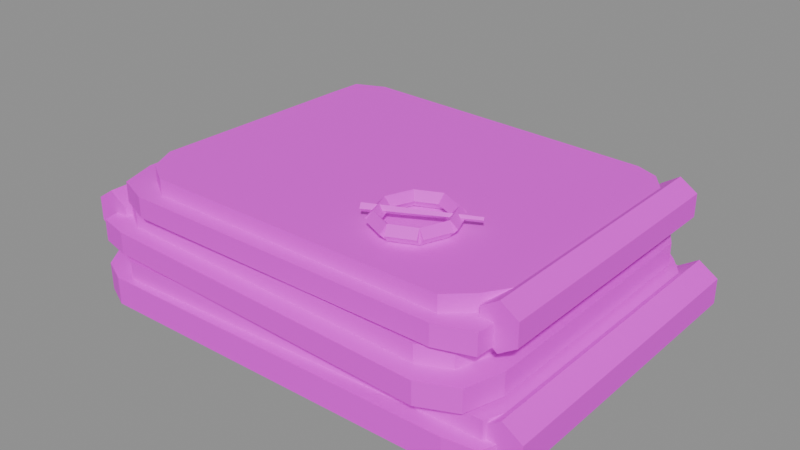 # Source: item.cloak.blend  (saved by Blender 5.2.45; exported with 4.5.12 LTS)
import bpy
from mathutils import Matrix  # noqa: F401  (used for matrix-valued properties, if any)

bpy.ops.wm.read_factory_settings(use_empty=True)
scene = bpy.context.scene
scene.name = 'Scene'

# ---- images (referenced by path relative to the original .blend; pixels are not part of the script)
import os
ASSET_DIR = os.environ.get("B2B_ASSET_DIR", "")  # directory of the original .blend (textures are referenced by path, not embedded)
HERE = os.path.dirname(os.path.abspath(__file__))  # packed textures are extracted next to this script under _unpacked/

def load_image(name, relpath, width, height, colorspace="sRGB"):
    """Load a texture the original file referenced (path relative to the .blend, or extracted next to this script)."""
    p = next((c for c in (os.path.join(HERE, relpath), os.path.join(ASSET_DIR, relpath)) if relpath and os.path.exists(c)), "")
    if p:
        img = bpy.data.images.load(p, check_existing=True)
        img.name = name
    else:  # same state as the original file: an image datablock whose file is absent (Cycles renders it pink)
        img = bpy.data.images.new(name, width, height)
        img.source = "FILE"
        img.filepath = "//" + (relpath or name)
    img.colorspace_settings.name = colorspace
    return img
img_palette_png = load_image('palette.png', 'palette.png', 1024, 1024, 'sRGB')

# ---- materials (node trees are filled in below, after node groups)
mat_palette = bpy.data.materials.new('palette')

# ---- material node trees
mat_palette.use_nodes = True; mat_palette.node_tree.nodes.clear()
_N = mat_palette.node_tree.nodes; _L = mat_palette.node_tree.links
n0 = _N.new('ShaderNodeBsdfPrincipled'); n0.name = 'Principled BSDF'; n0.location = (-200, 100)
n0.inputs[10].default_value = 0.005
n1 = _N.new('ShaderNodeOutputMaterial'); n1.name = 'Material Output'; n1.location = (200, 100)
n2 = _N.new('ShaderNodeTexImage'); n2.name = 'Image Texture'; n2.location = (0, 0)
n2.image = img_palette_png
n2.interpolation = 'Closest'
_L.new(n0.outputs[0], n1.inputs[0])
_L.new(n2.outputs[0], n0.inputs[0])
n1.is_active_output = True

# ---- meshes
me_item_cloak = bpy.data.meshes.new('item.cloak')
me_item_cloak.from_pydata([(0.1873, -0.112, -0.06), (0.177, -0.1394, -0.06), (0.1515, -0.1435, -0.06), (-0.1544, -0.1473, -0.06), (-0.1774, -0.1367, -0.06), (-0.1946, -0.112, -0.06), (-0.1881, 0.1104, -0.06), (-0.1751, 0.1327, -0.06), (-0.1544, 0.15, -0.06), (0.1515, 0.1416, -0.06), (0.1781, 0.139, -0.06), (0.1868, 0.1104, -0.06), (0.1873, -0.112, -0.03723), (0.177, -0.1394, -0.03723), (0.1515, -0.1435, -0.03723), (-0.1544, -0.1473, -0.03723), (-0.1774, -0.1367, -0.03723), (-0.1946, -0.112, -0.03723), (-0.1881, 0.1104, -0.03723), (-0.1751, 0.1327, -0.03723), (-0.1544, 0.15, -0.03723), (0.1515, 0.1416, -0.03723), (0.1781, 0.139, -0.03723), (0.1868, 0.1104, -0.03723), (0.1827, -0.1046, -0.03723), (0.1728, -0.1306, -0.03723), (0.1485, -0.1303, -0.03723), (-0.1435, -0.1419, -0.03723), (-0.1644, -0.127, -0.03723), (-0.1757, -0.1046, -0.03723), (-0.1698, 0.103, -0.03723), (-0.1661, 0.1273, -0.03723), (-0.1435, 0.1411, -0.03723), (0.1485, 0.1388, -0.03723), (0.1659, 0.1217, -0.03723), (0.1806, 0.103, -0.03723), (0.1827, -0.1046, -0.02205), (0.1728, -0.1306, -0.02205), (0.1485, -0.1303, -0.02205), (-0.1435, -0.1419, -0.02205), (-0.1644, -0.127, -0.02205), (-0.1757, -0.1046, -0.02205), (-0.1698, 0.103, -0.02205), (-0.1661, 0.1273, -0.02205), (-0.1435, 0.1411, -0.02205), (0.1485, 0.1388, -0.02205), (0.1659, 0.1217, -0.02205), (0.1806, 0.103, -0.02205), (0.184, 0.1263, -0.01847), (0.168, 0.1263, -0.02891), (0.168, 0.1263, -0.04979), (0.184, 0.1263, -0.06), (0.2, 0.1263, -0.04979), (0.2, 0.1263, -0.02891), (0.184, -0.1279, -0.01847), (0.168, -0.1279, -0.02891), (0.168, -0.1279, -0.04979), (0.184, -0.1279, -0.06), (0.2, -0.1279, -0.04979), (0.2, -0.1279, -0.02891), (0.1712, -0.1067, -0.0187), (0.1622, -0.1373, -0.0187), (0.1337, -0.15, -0.0187), (-0.1524, -0.1413, -0.0187), (-0.1789, -0.1352, -0.0187), (-0.1842, -0.1067, -0.0187), (-0.1921, 0.1051, -0.0187), (-0.1765, 0.131, -0.0187), (-0.1524, 0.1427, -0.0187), (0.1337, 0.148, -0.0187), (0.1562, 0.1293, -0.0187), (0.1701, 0.1051, -0.0187), (0.1712, -0.1067, -0.000614), (0.1622, -0.1373, -0.000614), (0.1337, -0.15, -0.000614), (-0.1524, -0.1413, -0.000614), (-0.1789, -0.1352, -0.000614), (-0.1842, -0.1067, -0.000614), (-0.1921, 0.1051, -0.000614), (-0.1765, 0.131, -0.000614), (-0.1524, 0.1427, -0.000614), (0.1337, 0.148, -0.000614), (0.1562, 0.1293, -0.000614), (0.1701, 0.1051, -0.000614), (0.1537, -0.09928, -0.000614), (0.1465, -0.1246, -0.000614), (0.1229, -0.1353, -0.000614), (-0.1494, -0.1277, -0.000614), (-0.167, -0.1182, -0.000614), (-0.1769, -0.09928, -0.000614), (-0.1768, 0.09771, -0.000614), (-0.1717, 0.1216, -0.000614), (-0.1494, 0.1322, -0.000614), (0.1229, 0.1301, -0.000614), (0.1443, 0.1207, -0.000614), (0.1512, 0.09771, -0.000614), (0.1537, -0.09928, 0.01367), (0.1465, -0.1246, 0.01367), (0.1229, -0.1353, 0.01367), (-0.1494, -0.1277, 0.01367), (-0.167, -0.1182, 0.01367), (-0.1769, -0.09928, 0.01367), (-0.1768, 0.09771, 0.01367), (-0.1717, 0.1216, 0.01367), (-0.1494, 0.1322, 0.01367), (0.1229, 0.1301, 0.01367), (0.1443, 0.1207, 0.01367), (0.1512, 0.09771, 0.01367), (-0.185, 0.121, 0.01713), (-0.2, 0.121, 0.007312), (-0.2, 0.121, -0.01233), (-0.185, 0.121, -0.02216), (-0.1699, 0.121, -0.01233), (-0.1699, 0.121, 0.007312), (-0.185, -0.1226, 0.01713), (-0.2, -0.1226, 0.007312), (-0.2, -0.1226, -0.01233), (-0.185, -0.1226, -0.02216), (-0.1699, -0.1226, -0.01233), (-0.1699, -0.1226, 0.007312), (0.166, -0.0961, 0.01702), (0.164, -0.1266, 0.01702), (0.1357, -0.1363, 0.01702), (-0.1307, -0.1371, 0.01702), (-0.1589, -0.1263, 0.01702), (-0.1687, -0.0961, 0.01702), (-0.1632, 0.09453, 0.01702), (-0.153, 0.1185, 0.01702), (-0.1307, 0.1377, 0.01702), (0.1357, 0.1269, 0.01702), (0.1582, 0.1188, 0.01702), (0.1717, 0.09453, 0.01702), (0.166, -0.0961, 0.03377), (0.164, -0.1266, 0.03377), (0.1357, -0.1363, 0.03377), (-0.1307, -0.1371, 0.03377), (-0.1589, -0.1263, 0.03377), (-0.1687, -0.0961, 0.03377), (-0.1632, 0.09453, 0.03377), (-0.153, 0.1185, 0.03377), (-0.1307, 0.1377, 0.03377), (0.1357, 0.1269, 0.03377), (0.1582, 0.1188, 0.03377), (0.1717, 0.09453, 0.03377), (0.1637, -0.08869, 0.03377), (0.151, -0.1083, 0.03377), (0.1327, -0.125, 0.03377), (-0.1198, -0.125, 0.03377), (-0.1414, -0.1118, 0.03377), (-0.1526, -0.08869, 0.03377), (-0.1456, 0.08712, 0.03377), (-0.1438, 0.1128, 0.03377), (-0.1198, 0.1233, 0.03377), (0.1327, 0.1142, 0.03377), (0.151, 0.1068, 0.03377), (0.166, 0.08712, 0.03377), (0.1637, -0.08869, 0.04716), (0.151, -0.1083, 0.04716), (0.1327, -0.125, 0.04716), (-0.1198, -0.125, 0.04716), (-0.1414, -0.1118, 0.04716), (-0.1526, -0.08869, 0.04716), (-0.1456, 0.08712, 0.04716), (-0.1438, 0.1128, 0.04716), (-0.1198, 0.1233, 0.04716), (0.1327, 0.1142, 0.04716), (0.151, 0.1068, 0.04716), (0.166, 0.08712, 0.04716), (0.1682, 0.1104, 0.05051), (0.1541, 0.1104, 0.0413), (0.1541, 0.1104, 0.02288), (0.1682, 0.1104, 0.01367), (0.1823, 0.1104, 0.02288), (0.1823, 0.1104, 0.0413), (0.1682, -0.112, 0.05051), (0.1541, -0.112, 0.0413), (0.1541, -0.112, 0.02288), (0.1682, -0.112, 0.01367), (0.1823, -0.112, 0.02288), (0.1823, -0.112, 0.0413), (0.09523, -0.06433, 0.06), (0.09022, -0.0621, 0.05386), (0.09523, -0.06433, 0.04772), (0.1002, -0.06656, 0.05386), (0.08714, -0.0853, 0.06), (0.08213, -0.08307, 0.05386), (0.08714, -0.0853, 0.04772), (0.09215, -0.08753, 0.05386), (0.08714, -0.0853, 0.06), (0.08506, -0.07992, 0.05386), (0.08714, -0.0853, 0.04772), (0.08921, -0.09068, 0.05386), (0.0676, -0.09398, 0.06), (0.06553, -0.0886, 0.05386), (0.0676, -0.09398, 0.04772), (0.06968, -0.09937, 0.05386), (0.0676, -0.09398, 0.06), (0.06968, -0.0886, 0.05386), (0.0676, -0.09398, 0.04772), (0.06553, -0.09937, 0.05386), (0.04807, -0.0853, 0.06), (0.05015, -0.07992, 0.05386), (0.04807, -0.0853, 0.04772), (0.04599, -0.09068, 0.05386), (0.04807, -0.0853, 0.04772), (0.04306, -0.08753, 0.05386), (0.04807, -0.0853, 0.06), (0.05308, -0.08307, 0.05386), (0.03998, -0.06433, 0.04772), (0.03497, -0.06656, 0.05386), (0.03998, -0.06433, 0.06), (0.04499, -0.0621, 0.05386), (0.03998, -0.06433, 0.04772), (0.03497, -0.0621, 0.05386), (0.03998, -0.06433, 0.06), (0.04499, -0.06656, 0.05386), (0.04807, -0.04336, 0.04772), (0.04306, -0.04113, 0.05386), (0.04807, -0.04336, 0.06), (0.05308, -0.04559, 0.05386), (0.04807, -0.04336, 0.04772), (0.04599, -0.03798, 0.05386), (0.04807, -0.04336, 0.06), (0.05015, -0.04874, 0.05386), (0.0676, -0.03467, 0.04772), (0.06553, -0.02929, 0.05386), (0.0676, -0.03467, 0.06), (0.06968, -0.04006, 0.05386), (0.0676, -0.03467, 0.04772), (0.06968, -0.02929, 0.05386), (0.0676, -0.03467, 0.06), (0.06553, -0.04006, 0.05386), (0.08714, -0.04336, 0.04772), (0.08921, -0.03798, 0.05386), (0.08714, -0.04336, 0.06), (0.08506, -0.04874, 0.05386), (0.08714, -0.04336, 0.06), (0.08213, -0.04559, 0.05386), (0.08714, -0.04336, 0.04772), (0.09215, -0.04113, 0.05386), (0.09523, -0.06433, 0.06), (0.09022, -0.06656, 0.05386), (0.09523, -0.06433, 0.04772), (0.1002, -0.0621, 0.05386), (0.03307, -0.08022, 0.05274), (0.03182, -0.07734, 0.05609), (0.03307, -0.08022, 0.05944), (0.03433, -0.08309, 0.05609), (0.1071, -0.04315, 0.05442), (0.1064, -0.04171, 0.05609), (0.1071, -0.04315, 0.05777), (0.1077, -0.04459, 0.05609)], [], [(11, 0, 1, 2, 3, 4, 5, 6, 7, 8, 9, 10), (12, 23, 22, 21, 20, 19, 18, 17, 16, 15, 14, 13), (0, 12, 13, 1), (1, 13, 14, 2), (2, 14, 15, 3), (3, 15, 16, 4), (4, 16, 17, 5), (5, 17, 18, 6), (6, 18, 19, 7), (7, 19, 20, 8), (8, 20, 21, 9), (9, 21, 22, 10), (10, 22, 23, 11), (11, 23, 12, 0), (35, 24, 25, 26, 27, 28, 29, 30, 31, 32, 33, 34), (36, 47, 46, 45, 44, 43, 42, 41, 40, 39, 38, 37), (24, 36, 37, 25), (25, 37, 38, 26), (26, 38, 39, 27), (27, 39, 40, 28), (28, 40, 41, 29), (29, 41, 42, 30), (30, 42, 43, 31), (31, 43, 44, 32), (32, 44, 45, 33), (33, 45, 46, 34), (34, 46, 47, 35), (35, 47, 36, 24), (48, 49, 55, 54), (49, 50, 56, 55), (50, 51, 57, 56), (51, 52, 58, 57), (52, 53, 59, 58), (53, 48, 54, 59), (53, 52, 51, 50, 49, 48), (54, 55, 56, 57, 58, 59), (71, 60, 61, 62, 63, 64, 65, 66, 67, 68, 69, 70), (72, 83, 82, 81, 80, 79, 78, 77, 76, 75, 74, 73), (60, 72, 73, 61), (61, 73, 74, 62), (62, 74, 75, 63), (63, 75, 76, 64), (64, 76, 77, 65), (65, 77, 78, 66), (66, 78, 79, 67), (67, 79, 80, 68), (68, 80, 81, 69), (69, 81, 82, 70), (70, 82, 83, 71), (71, 83, 72, 60), (95, 84, 85, 86, 87, 88, 89, 90, 91, 92, 93, 94), (96, 107, 106, 105, 104, 103, 102, 101, 100, 99, 98, 97), (84, 96, 97, 85), (85, 97, 98, 86), (86, 98, 99, 87), (87, 99, 100, 88), (88, 100, 101, 89), (89, 101, 102, 90), (90, 102, 103, 91), (91, 103, 104, 92), (92, 104, 105, 93), (93, 105, 106, 94), (94, 106, 107, 95), (95, 107, 96, 84), (108, 109, 115, 114), (109, 110, 116, 115), (110, 111, 117, 116), (111, 112, 118, 117), (112, 113, 119, 118), (113, 108, 114, 119), (113, 112, 111, 110, 109, 108), (114, 115, 116, 117, 118, 119), (131, 120, 121, 122, 123, 124, 125, 126, 127, 128, 129, 130), (132, 143, 142, 141, 140, 139, 138, 137, 136, 135, 134, 133), (120, 132, 133, 121), (121, 133, 134, 122), (122, 134, 135, 123), (123, 135, 136, 124), (124, 136, 137, 125), (125, 137, 138, 126), (126, 138, 139, 127), (127, 139, 140, 128), (128, 140, 141, 129), (129, 141, 142, 130), (130, 142, 143, 131), (131, 143, 132, 120), (155, 144, 145, 146, 147, 148, 149, 150, 151, 152, 153, 154), (156, 167, 166, 165, 164, 163, 162, 161, 160, 159, 158, 157), (144, 156, 157, 145), (145, 157, 158, 146), (146, 158, 159, 147), (147, 159, 160, 148), (148, 160, 161, 149), (149, 161, 162, 150), (150, 162, 163, 151), (151, 163, 164, 152), (152, 164, 165, 153), (153, 165, 166, 154), (154, 166, 167, 155), (155, 167, 156, 144), (168, 169, 175, 174), (169, 170, 176, 175), (170, 171, 177, 176), (171, 172, 178, 177), (172, 173, 179, 178), (173, 168, 174, 179), (173, 172, 171, 170, 169, 168), (174, 175, 176, 177, 178, 179), (180, 181, 185, 184), (181, 182, 186, 185), (182, 183, 187, 186), (183, 180, 184, 187), (183, 182, 181, 180), (184, 185, 186, 187), (188, 189, 193, 192), (189, 190, 194, 193), (190, 191, 195, 194), (191, 188, 192, 195), (191, 190, 189, 188), (192, 193, 194, 195), (196, 197, 201, 200), (197, 198, 202, 201), (198, 199, 203, 202), (199, 196, 200, 203), (199, 198, 197, 196), (200, 201, 202, 203), (204, 205, 209, 208), (205, 206, 210, 209), (206, 207, 211, 210), (207, 204, 208, 211), (207, 206, 205, 204), (208, 209, 210, 211), (212, 213, 217, 216), (213, 214, 218, 217), (214, 215, 219, 218), (215, 212, 216, 219), (215, 214, 213, 212), (216, 217, 218, 219), (220, 221, 225, 224), (221, 222, 226, 225), (222, 223, 227, 226), (223, 220, 224, 227), (223, 222, 221, 220), (224, 225, 226, 227), (228, 229, 233, 232), (229, 230, 234, 233), (230, 231, 235, 234), (231, 228, 232, 235), (231, 230, 229, 228), (232, 233, 234, 235), (236, 237, 241, 240), (237, 238, 242, 241), (238, 239, 243, 242), (239, 236, 240, 243), (239, 238, 237, 236), (240, 241, 242, 243), (244, 245, 249, 248), (245, 246, 250, 249), (246, 247, 251, 250), (247, 244, 248, 251), (247, 246, 245, 244), (248, 249, 250, 251)])
_uv = me_item_cloak.uv_layers.new(name='UVMap')
_uv.uv.foreach_set('vector', [0.6875, 0.8333, 0.6875, 0.8333, 0.6875, 0.8333, 0.6875, 0.8333, 0.6875, 0.8333, 0.6875, 0.8333, 0.6875, 0.8333, 0.6875, 0.8333, 0.6875, 0.8333, 0.6875, 0.8333, 0.6875, 0.8333, 0.6875, 0.8333, 0.6875, 0.8333, 0.6875, 0.8333, 0.6875, 0.8333, 0.6875, 0.8333, 0.6875, 0.8333, 0.6875, 0.8333, 0.6875, 0.8333, 0.6875, 0.8333, 0.6875, 0.8333, 0.6875, 0.8333, 0.6875, 0.8333, 0.6875, 0.8333, 0.8125, 0.8333, 0.8125, 0.8333, 0.8125, 0.8333, 0.8125, 0.8333, 0.8125, 0.8333, 0.8125, 0.8333, 0.8125, 0.8333, 0.8125, 0.8333, 0.8125, 0.8333, 0.8125, 0.8333, 0.8125, 0.8333, 0.8125, 0.8333, 0.8125, 0.8333, 0.8125, 0.8333, 0.8125, 0.8333, 0.8125, 0.8333, 0.8125, 0.8333, 0.8125, 0.8333, 0.8125, 0.8333, 0.8125, 0.8333, 0.8125, 0.8333, 0.8125, 0.8333, 0.8125, 0.8333, 0.8125, 0.8333, 0.8125, 0.8333, 0.8125, 0.8333, 0.8125, 0.8333, 0.8125, 0.8333, 0.8125, 0.8333, 0.8125, 0.8333, 0.8125, 0.8333, 0.8125, 0.8333, 0.8125, 0.8333, 0.8125, 0.8333, 0.8125, 0.8333, 0.8125, 0.8333, 0.8125, 0.8333, 0.8125, 0.8333, 0.8125, 0.8333, 0.8125, 0.8333, 0.8125, 0.8333, 0.8125, 0.8333, 0.8125, 0.8333, 0.8125, 0.8333, 0.8125, 0.8333, 0.8125, 0.8333, 0.8125, 0.8333, 0.8125, 0.8333, 0.6875, 0.8333, 0.6875, 0.8333, 0.6875, 0.8333, 0.6875, 0.8333, 0.6875, 0.8333, 0.6875, 0.8333, 0.6875, 0.8333, 0.6875, 0.8333, 0.6875, 0.8333, 0.6875, 0.8333, 0.6875, 0.8333, 0.6875, 0.8333, 0.6875, 0.8333, 0.6875, 0.8333, 0.6875, 0.8333, 0.6875, 0.8333, 0.6875, 0.8333, 0.6875, 0.8333, 0.6875, 0.8333, 0.6875, 0.8333, 0.6875, 0.8333, 0.6875, 0.8333, 0.6875, 0.8333, 0.6875, 0.8333, 0.6875, 0.8333, 0.6875, 0.8333, 0.6875, 0.8333, 0.6875, 0.8333, 0.6875, 0.8333, 0.6875, 0.8333, 0.6875, 0.8333, 0.6875, 0.8333, 0.6875, 0.8333, 0.6875, 0.8333, 0.6875, 0.8333, 0.6875, 0.8333, 0.6875, 0.8333, 0.6875, 0.8333, 0.6875, 0.8333, 0.6875, 0.8333, 0.6875, 0.8333, 0.6875, 0.8333, 0.6875, 0.8333, 0.6875, 0.8333, 0.6875, 0.8333, 0.6875, 0.8333, 0.6875, 0.8333, 0.6875, 0.8333, 0.6875, 0.8333, 0.6875, 0.8333, 0.6875, 0.8333, 0.6875, 0.8333, 0.6875, 0.8333, 0.6875, 0.8333, 0.6875, 0.8333, 0.6875, 0.8333, 0.6875, 0.8333, 0.6875, 0.8333, 0.6875, 0.8333, 0.6875, 0.8333, 0.6875, 0.8333, 0.6875, 0.8333, 0.6875, 0.8333, 0.6875, 0.8333, 0.6875, 0.8333, 0.6875, 0.8333, 0.6875, 0.8333, 0.6875, 0.8333, 0.6875, 0.8333, 0.6875, 0.8333, 0.6875, 0.8333, 0.6875, 0.8333, 0.5625, 0.8333, 0.5625, 0.8333, 0.5625, 0.8333, 0.5625, 0.8333, 0.5625, 0.8333, 0.5625, 0.8333, 0.5625, 0.8333, 0.5625, 0.8333, 0.5625, 0.8333, 0.5625, 0.8333, 0.5625, 0.8333, 0.5625, 0.8333, 0.5625, 0.8333, 0.5625, 0.8333, 0.5625, 0.8333, 0.5625, 0.8333, 0.5625, 0.8333, 0.5625, 0.8333, 0.5625, 0.8333, 0.5625, 0.8333, 0.5625, 0.8333, 0.5625, 0.8333, 0.5625, 0.8333, 0.5625, 0.8333, 0.5625, 0.8333, 0.5625, 0.8333, 0.5625, 0.8333, 0.5625, 0.8333, 0.5625, 0.8333, 0.5625, 0.8333, 0.5625, 0.8333, 0.5625, 0.8333, 0.5625, 0.8333, 0.5625, 0.8333, 0.5625, 0.8333, 0.5625, 0.8333, 0.6875, 0.8333, 0.6875, 0.8333, 0.6875, 0.8333, 0.6875, 0.8333, 0.6875, 0.8333, 0.6875, 0.8333, 0.6875, 0.8333, 0.6875, 0.8333, 0.6875, 0.8333, 0.6875, 0.8333, 0.6875, 0.8333, 0.6875, 0.8333, 0.6875, 0.8333, 0.6875, 0.8333, 0.6875, 0.8333, 0.6875, 0.8333, 0.6875, 0.8333, 0.6875, 0.8333, 0.6875, 0.8333, 0.6875, 0.8333, 0.6875, 0.8333, 0.6875, 0.8333, 0.6875, 0.8333, 0.6875, 0.8333, 0.8125, 0.8333, 0.8125, 0.8333, 0.8125, 0.8333, 0.8125, 0.8333, 0.8125, 0.8333, 0.8125, 0.8333, 0.8125, 0.8333, 0.8125, 0.8333, 0.8125, 0.8333, 0.8125, 0.8333, 0.8125, 0.8333, 0.8125, 0.8333, 0.8125, 0.8333, 0.8125, 0.8333, 0.8125, 0.8333, 0.8125, 0.8333, 0.8125, 0.8333, 0.8125, 0.8333, 0.8125, 0.8333, 0.8125, 0.8333, 0.8125, 0.8333, 0.8125, 0.8333, 0.8125, 0.8333, 0.8125, 0.8333, 0.8125, 0.8333, 0.8125, 0.8333, 0.8125, 0.8333, 0.8125, 0.8333, 0.8125, 0.8333, 0.8125, 0.8333, 0.8125, 0.8333, 0.8125, 0.8333, 0.8125, 0.8333, 0.8125, 0.8333, 0.8125, 0.8333, 0.8125, 0.8333, 0.8125, 0.8333, 0.8125, 0.8333, 0.8125, 0.8333, 0.8125, 0.8333, 0.8125, 0.8333, 0.8125, 0.8333, 0.8125, 0.8333, 0.8125, 0.8333, 0.8125, 0.8333, 0.8125, 0.8333, 0.8125, 0.8333, 0.8125, 0.8333, 0.6875, 0.8333, 0.6875, 0.8333, 0.6875, 0.8333, 0.6875, 0.8333, 0.6875, 0.8333, 0.6875, 0.8333, 0.6875, 0.8333, 0.6875, 0.8333, 0.6875, 0.8333, 0.6875, 0.8333, 0.6875, 0.8333, 0.6875, 0.8333, 0.6875, 0.8333, 0.6875, 0.8333, 0.6875, 0.8333, 0.6875, 0.8333, 0.6875, 0.8333, 0.6875, 0.8333, 0.6875, 0.8333, 0.6875, 0.8333, 0.6875, 0.8333, 0.6875, 0.8333, 0.6875, 0.8333, 0.6875, 0.8333, 0.6875, 0.8333, 0.6875, 0.8333, 0.6875, 0.8333, 0.6875, 0.8333, 0.6875, 0.8333, 0.6875, 0.8333, 0.6875, 0.8333, 0.6875, 0.8333, 0.6875, 0.8333, 0.6875, 0.8333, 0.6875, 0.8333, 0.6875, 0.8333, 0.6875, 0.8333, 0.6875, 0.8333, 0.6875, 0.8333, 0.6875, 0.8333, 0.6875, 0.8333, 0.6875, 0.8333, 0.6875, 0.8333, 0.6875, 0.8333, 0.6875, 0.8333, 0.6875, 0.8333, 0.6875, 0.8333, 0.6875, 0.8333, 0.6875, 0.8333, 0.6875, 0.8333, 0.6875, 0.8333, 0.6875, 0.8333, 0.6875, 0.8333, 0.6875, 0.8333, 0.6875, 0.8333, 0.6875, 0.8333, 0.6875, 0.8333, 0.6875, 0.8333, 0.6875, 0.8333, 0.6875, 0.8333, 0.6875, 0.8333, 0.6875, 0.8333, 0.6875, 0.8333, 0.6875, 0.8333, 0.6875, 0.8333, 0.6875, 0.8333, 0.6875, 0.8333, 0.6875, 0.8333, 0.6875, 0.8333, 0.6875, 0.8333, 0.6875, 0.8333, 0.6875, 0.8333, 0.5625, 0.8333, 0.5625, 0.8333, 0.5625, 0.8333, 0.5625, 0.8333, 0.5625, 0.8333, 0.5625, 0.8333, 0.5625, 0.8333, 0.5625, 0.8333, 0.5625, 0.8333, 0.5625, 0.8333, 0.5625, 0.8333, 0.5625, 0.8333, 0.5625, 0.8333, 0.5625, 0.8333, 0.5625, 0.8333, 0.5625, 0.8333, 0.5625, 0.8333, 0.5625, 0.8333, 0.5625, 0.8333, 0.5625, 0.8333, 0.5625, 0.8333, 0.5625, 0.8333, 0.5625, 0.8333, 0.5625, 0.8333, 0.5625, 0.8333, 0.5625, 0.8333, 0.5625, 0.8333, 0.5625, 0.8333, 0.5625, 0.8333, 0.5625, 0.8333, 0.5625, 0.8333, 0.5625, 0.8333, 0.5625, 0.8333, 0.5625, 0.8333, 0.5625, 0.8333, 0.5625, 0.8333, 0.6875, 0.8333, 0.6875, 0.8333, 0.6875, 0.8333, 0.6875, 0.8333, 0.6875, 0.8333, 0.6875, 0.8333, 0.6875, 0.8333, 0.6875, 0.8333, 0.6875, 0.8333, 0.6875, 0.8333, 0.6875, 0.8333, 0.6875, 0.8333, 0.6875, 0.8333, 0.6875, 0.8333, 0.6875, 0.8333, 0.6875, 0.8333, 0.6875, 0.8333, 0.6875, 0.8333, 0.6875, 0.8333, 0.6875, 0.8333, 0.6875, 0.8333, 0.6875, 0.8333, 0.6875, 0.8333, 0.6875, 0.8333, 0.8125, 0.8333, 0.8125, 0.8333, 0.8125, 0.8333, 0.8125, 0.8333, 0.8125, 0.8333, 0.8125, 0.8333, 0.8125, 0.8333, 0.8125, 0.8333, 0.8125, 0.8333, 0.8125, 0.8333, 0.8125, 0.8333, 0.8125, 0.8333, 0.8125, 0.8333, 0.8125, 0.8333, 0.8125, 0.8333, 0.8125, 0.8333, 0.8125, 0.8333, 0.8125, 0.8333, 0.8125, 0.8333, 0.8125, 0.8333, 0.8125, 0.8333, 0.8125, 0.8333, 0.8125, 0.8333, 0.8125, 0.8333, 0.8125, 0.8333, 0.8125, 0.8333, 0.8125, 0.8333, 0.8125, 0.8333, 0.8125, 0.8333, 0.8125, 0.8333, 0.8125, 0.8333, 0.8125, 0.8333, 0.8125, 0.8333, 0.8125, 0.8333, 0.8125, 0.8333, 0.8125, 0.8333, 0.8125, 0.8333, 0.8125, 0.8333, 0.8125, 0.8333, 0.8125, 0.8333, 0.8125, 0.8333, 0.8125, 0.8333, 0.8125, 0.8333, 0.8125, 0.8333, 0.8125, 0.8333, 0.8125, 0.8333, 0.8125, 0.8333, 0.8125, 0.8333, 0.6875, 0.8333, 0.6875, 0.8333, 0.6875, 0.8333, 0.6875, 0.8333, 0.6875, 0.8333, 0.6875, 0.8333, 0.6875, 0.8333, 0.6875, 0.8333, 0.6875, 0.8333, 0.6875, 0.8333, 0.6875, 0.8333, 0.6875, 0.8333, 0.6875, 0.8333, 0.6875, 0.8333, 0.6875, 0.8333, 0.6875, 0.8333, 0.6875, 0.8333, 0.6875, 0.8333, 0.6875, 0.8333, 0.6875, 0.8333, 0.6875, 0.8333, 0.6875, 0.8333, 0.6875, 0.8333, 0.6875, 0.8333, 0.6875, 0.8333, 0.6875, 0.8333, 0.6875, 0.8333, 0.6875, 0.8333, 0.6875, 0.8333, 0.6875, 0.8333, 0.6875, 0.8333, 0.6875, 0.8333, 0.6875, 0.8333, 0.6875, 0.8333, 0.6875, 0.8333, 0.6875, 0.8333, 0.6875, 0.8333, 0.6875, 0.8333, 0.6875, 0.8333, 0.6875, 0.8333, 0.6875, 0.8333, 0.6875, 0.8333, 0.6875, 0.8333, 0.6875, 0.8333, 0.6875, 0.8333, 0.6875, 0.8333, 0.6875, 0.8333, 0.6875, 0.8333, 0.6875, 0.8333, 0.6875, 0.8333, 0.6875, 0.8333, 0.6875, 0.8333, 0.6875, 0.8333, 0.6875, 0.8333, 0.6875, 0.8333, 0.6875, 0.8333, 0.6875, 0.8333, 0.6875, 0.8333, 0.6875, 0.8333, 0.6875, 0.8333, 0.6875, 0.8333, 0.6875, 0.8333, 0.6875, 0.8333, 0.6875, 0.8333, 0.6875, 0.8333, 0.6875, 0.8333, 0.6875, 0.8333, 0.6875, 0.8333, 0.6875, 0.8333, 0.6875, 0.8333, 0.6875, 0.8333, 0.6875, 0.8333, 0.5625, 0.8333, 0.5625, 0.8333, 0.5625, 0.8333, 0.5625, 0.8333, 0.5625, 0.8333, 0.5625, 0.8333, 0.5625, 0.8333, 0.5625, 0.8333, 0.5625, 0.8333, 0.5625, 0.8333, 0.5625, 0.8333, 0.5625, 0.8333, 0.5625, 0.8333, 0.5625, 0.8333, 0.5625, 0.8333, 0.5625, 0.8333, 0.5625, 0.8333, 0.5625, 0.8333, 0.5625, 0.8333, 0.5625, 0.8333, 0.5625, 0.8333, 0.5625, 0.8333, 0.5625, 0.8333, 0.5625, 0.8333, 0.5625, 0.8333, 0.5625, 0.8333, 0.5625, 0.8333, 0.5625, 0.8333, 0.5625, 0.8333, 0.5625, 0.8333, 0.5625, 0.8333, 0.5625, 0.8333, 0.5625, 0.8333, 0.5625, 0.8333, 0.5625, 0.8333, 0.5625, 0.8333, 0.6875, 0.2778, 0.6875, 0.2778, 0.6875, 0.2778, 0.6875, 0.2778, 0.6875, 0.2778, 0.6875, 0.2778, 0.6875, 0.2778, 0.6875, 0.2778, 0.6875, 0.2778, 0.6875, 0.2778, 0.6875, 0.2778, 0.6875, 0.2778, 0.6875, 0.2778, 0.6875, 0.2778, 0.6875, 0.2778, 0.6875, 0.2778, 0.6875, 0.2778, 0.6875, 0.2778, 0.6875, 0.2778, 0.6875, 0.2778, 0.6875, 0.2778, 0.6875, 0.2778, 0.6875, 0.2778, 0.6875, 0.2778, 0.6875, 0.2778, 0.6875, 0.2778, 0.6875, 0.2778, 0.6875, 0.2778, 0.6875, 0.2778, 0.6875, 0.2778, 0.6875, 0.2778, 0.6875, 0.2778, 0.6875, 0.2778, 0.6875, 0.2778, 0.6875, 0.2778, 0.6875, 0.2778, 0.6875, 0.2778, 0.6875, 0.2778, 0.6875, 0.2778, 0.6875, 0.2778, 0.6875, 0.2778, 0.6875, 0.2778, 0.6875, 0.2778, 0.6875, 0.2778, 0.6875, 0.2778, 0.6875, 0.2778, 0.6875, 0.2778, 0.6875, 0.2778, 0.6875, 0.2778, 0.6875, 0.2778, 0.6875, 0.2778, 0.6875, 0.2778, 0.6875, 0.2778, 0.6875, 0.2778, 0.6875, 0.2778, 0.6875, 0.2778, 0.6875, 0.2778, 0.6875, 0.2778, 0.6875, 0.2778, 0.6875, 0.2778, 0.6875, 0.2778, 0.6875, 0.2778, 0.6875, 0.2778, 0.6875, 0.2778, 0.6875, 0.2778, 0.6875, 0.2778, 0.6875, 0.2778, 0.6875, 0.2778, 0.6875, 0.2778, 0.6875, 0.2778, 0.6875, 0.2778, 0.6875, 0.2778, 0.6875, 0.2778, 0.6875, 0.2778, 0.6875, 0.2778, 0.6875, 0.2778, 0.6875, 0.2778, 0.6875, 0.2778, 0.6875, 0.2778, 0.6875, 0.2778, 0.6875, 0.2778, 0.6875, 0.2778, 0.6875, 0.2778, 0.6875, 0.2778, 0.6875, 0.2778, 0.6875, 0.2778, 0.6875, 0.2778, 0.6875, 0.2778, 0.6875, 0.2778, 0.6875, 0.2778, 0.6875, 0.2778, 0.6875, 0.2778, 0.6875, 0.2778, 0.6875, 0.2778, 0.6875, 0.2778, 0.6875, 0.2778, 0.6875, 0.2778, 0.6875, 0.2778, 0.6875, 0.2778, 0.6875, 0.2778, 0.6875, 0.2778, 0.6875, 0.2778, 0.6875, 0.2778, 0.6875, 0.2778, 0.6875, 0.2778, 0.6875, 0.2778, 0.6875, 0.2778, 0.6875, 0.2778, 0.6875, 0.2778, 0.6875, 0.2778, 0.6875, 0.2778, 0.6875, 0.2778, 0.6875, 0.2778, 0.6875, 0.2778, 0.6875, 0.2778, 0.6875, 0.2778, 0.6875, 0.2778, 0.6875, 0.2778, 0.6875, 0.2778, 0.6875, 0.2778, 0.6875, 0.2778, 0.6875, 0.2778, 0.6875, 0.2778, 0.6875, 0.2778, 0.6875, 0.2778, 0.6875, 0.2778, 0.6875, 0.2778, 0.6875, 0.2778, 0.6875, 0.2778, 0.6875, 0.2778, 0.6875, 0.2778, 0.6875, 0.2778, 0.6875, 0.2778, 0.6875, 0.2778, 0.6875, 0.2778, 0.6875, 0.2778, 0.6875, 0.2778, 0.6875, 0.2778, 0.6875, 0.2778, 0.6875, 0.2778, 0.6875, 0.2778, 0.6875, 0.2778, 0.6875, 0.2778, 0.6875, 0.2778, 0.6875, 0.2778, 0.6875, 0.2778, 0.6875, 0.2778, 0.6875, 0.2778, 0.6875, 0.2778, 0.6875, 0.2778, 0.6875, 0.2778, 0.6875, 0.2778, 0.6875, 0.2778, 0.6875, 0.2778, 0.6875, 0.2778, 0.6875, 0.2778, 0.6875, 0.2778, 0.6875, 0.2778, 0.6875, 0.2778, 0.6875, 0.2778, 0.6875, 0.2778, 0.6875, 0.2778, 0.6875, 0.2778, 0.6875, 0.2778, 0.6875, 0.2778, 0.6875, 0.2778, 0.6875, 0.2778, 0.6875, 0.2778, 0.6875, 0.2778, 0.6875, 0.2778, 0.6875, 0.2778, 0.6875, 0.2778, 0.6875, 0.2778, 0.6875, 0.2778, 0.6875, 0.2778, 0.6875, 0.2778, 0.6875, 0.2778, 0.6875, 0.2778, 0.6875, 0.2778, 0.6875, 0.2778, 0.6875, 0.2778, 0.6875, 0.2778, 0.6875, 0.2778, 0.6875, 0.2778, 0.6875, 0.2778, 0.6875, 0.2778, 0.6875, 0.2778, 0.6875, 0.2778, 0.6875, 0.2778, 0.6875, 0.2778, 0.6875, 0.2778, 0.6875, 0.2778, 0.8125, 0.2778, 0.8125, 0.2778, 0.8125, 0.2778, 0.8125, 0.2778, 0.8125, 0.2778, 0.8125, 0.2778, 0.8125, 0.2778, 0.8125, 0.2778, 0.8125, 0.2778, 0.8125, 0.2778, 0.8125, 0.2778, 0.8125, 0.2778, 0.8125, 0.2778, 0.8125, 0.2778, 0.8125, 0.2778, 0.8125, 0.2778, 0.8125, 0.2778, 0.8125, 0.2778, 0.8125, 0.2778, 0.8125, 0.2778, 0.8125, 0.2778, 0.8125, 0.2778, 0.8125, 0.2778, 0.8125, 0.2778])
me_item_cloak.materials.append(mat_palette)
me_item_cloak.update()

# ---- objects
ob_item_cloak = bpy.data.objects.new('item.cloak', me_item_cloak)

# ---- transforms, parenting, visibility, modifiers, constraints
ob_item_cloak.location = (0.0, 0.0, 0.0)

# ---- collection membership
scene.collection.objects.link(ob_item_cloak)

# ---- scene / render settings (as saved in the file)
scene.frame_start = 1; scene.frame_end = 250; scene.frame_set(1)
scene.render.engine = 'BLENDER_EEVEE_NEXT'
scene.render.bake_bias = 0.0
scene.render.bake_samples = 0
scene.render.compositor_device = 'GPU'
scene.eevee.use_volume_custom_range = False
scene.eevee.fast_gi_thickness_near = 0.1
scene.eevee.fast_gi_thickness_far = 0.0
scene.eevee.ray_tracing_options.screen_trace_thickness = 0.1
bpy.context.view_layer.update()

# ---- added for rendering (the .blend has no active camera and no usable light): camera, sun + grey world if the file has none
cam_auto = bpy.data.cameras.new('AutoCamera')
cam_auto.lens = 50.0
cam_auto.sensor_width = 36.0
cam_auto.clip_end = 1000.0
ob_auto_camera = bpy.data.objects.new('AutoCamera', cam_auto)
scene.collection.objects.link(ob_auto_camera)
ob_auto_camera.location = (0.475749, -0.570899, 0.380599)
ob_auto_camera.rotation_euler = (1.09748, -7.21219e-08, 0.694738)
scene.camera = ob_auto_camera
light_auto_sun = bpy.data.lights.new('AutoSun', 'SUN')
light_auto_sun.energy = 3.0
light_auto_sun.angle = 0.0523599
ob_auto_sun = bpy.data.objects.new('AutoSun', light_auto_sun)
scene.collection.objects.link(ob_auto_sun)
ob_auto_sun.rotation_euler = (0.872665, 0.174533, 0.523599)
if scene.world is None:
    world_auto = bpy.data.worlds.new('AutoWorld')
    world_auto.color = (0.3, 0.3, 0.3)
    scene.world = world_auto
bpy.context.view_layer.update()
